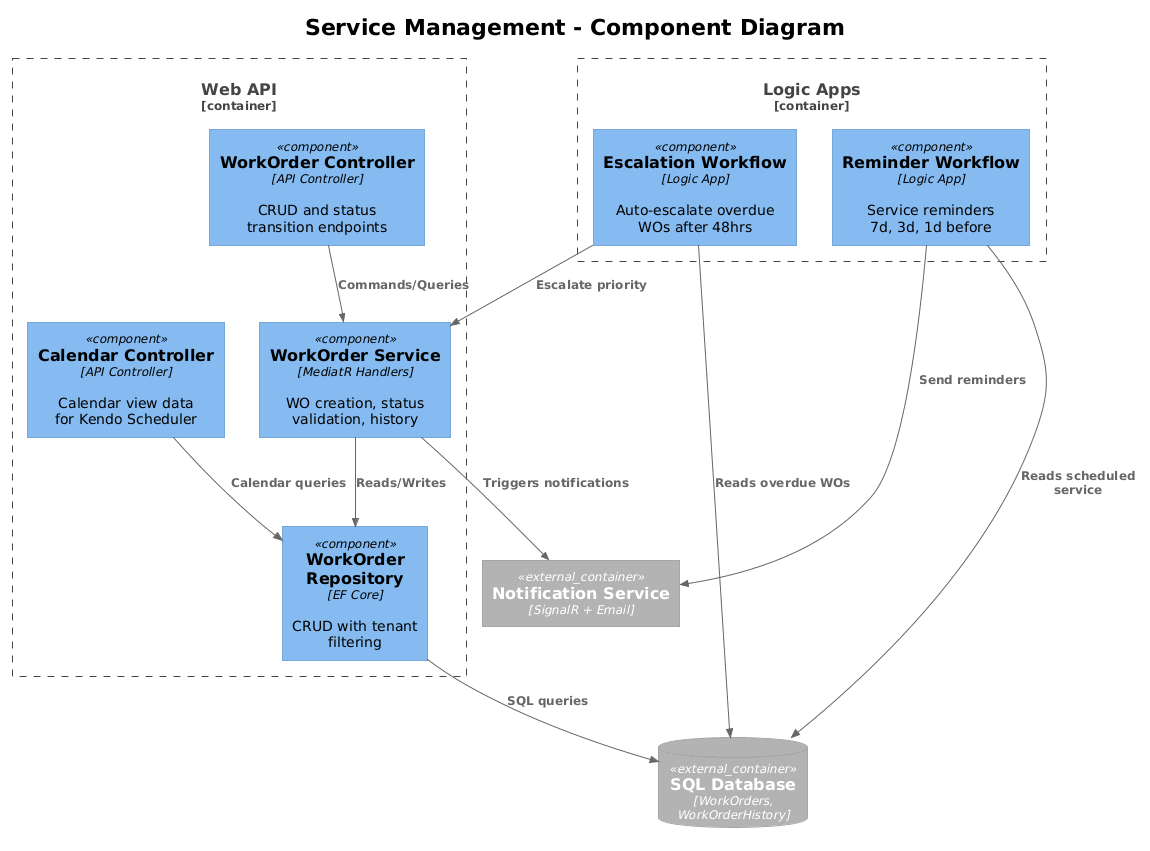

The diagram above was rendered by PlantUML. Its source (embedded in the PNG):
@startuml
!theme plain
!include <C4/C4_Component>

title Service Management - Component Diagram

Container_Boundary(api, "Web API") {
    Component(woCtrl, "WorkOrder Controller", "API Controller", "CRUD and status\ntransition endpoints")
    Component(calCtrl, "Calendar Controller", "API Controller", "Calendar view data\nfor Kendo Scheduler")
    Component(woService, "WorkOrder Service", "MediatR Handlers", "WO creation, status\nvalidation, history")
    Component(woRepo, "WorkOrder Repository", "EF Core", "CRUD with tenant\nfiltering")
}

Container_Boundary(logic, "Logic Apps") {
    Component(escalation, "Escalation Workflow", "Logic App", "Auto-escalate overdue\nWOs after 48hrs")
    Component(reminders, "Reminder Workflow", "Logic App", "Service reminders\n7d, 3d, 1d before")
}

ContainerDb_Ext(db, "SQL Database", "WorkOrders,\nWorkOrderHistory")
Container_Ext(notif, "Notification Service", "SignalR + Email")

Rel(woCtrl, woService, "Commands/Queries")
Rel(calCtrl, woRepo, "Calendar queries")
Rel(woService, woRepo, "Reads/Writes")
Rel(woService, notif, "Triggers notifications")
Rel(woRepo, db, "SQL queries")
Rel(escalation, db, "Reads overdue WOs")
Rel(escalation, woService, "Escalate priority")
Rel(reminders, db, "Reads scheduled service")
Rel(reminders, notif, "Send reminders")
@enduml